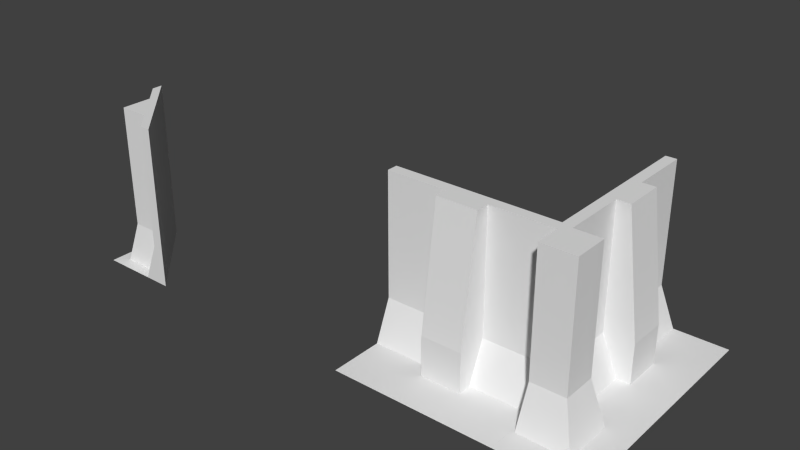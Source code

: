 # Source: templeWalls.blend  (saved by Blender 2.69.0; exported with 4.5.12 LTS)
import bpy
from mathutils import Matrix  # noqa: F401  (used for matrix-valued properties, if any)

bpy.ops.wm.read_factory_settings(use_empty=True)
scene = bpy.context.scene
scene.name = 'Scene'

# ---- collections
col_collection_1 = bpy.data.collections.new('Collection 1'); scene.collection.children.link(col_collection_1)

# ---- materials (node trees are filled in below, after node groups)
mat_material = bpy.data.materials.new('Material')
mat_material.alpha_threshold = 0.0
mat_material.use_transparent_shadow = False
mat_material.roughness = 0.5
mat_material.line_color = (0.0, 0.0, 0.0, 1.0)

# ---- material node trees

# ---- world
world_world = bpy.data.worlds.new('World'); scene.world = world_world
world_world.color = (0.05088, 0.05088, 0.05088)
world_world.use_sun_shadow = False
world_world.sun_shadow_jitter_overblur = 0.0
world_world.cycles.sampling_method = 'MANUAL'
world_world.cycles.sample_map_resolution = 256

# ---- meshes
me_cube_003 = bpy.data.meshes.new('Cube.003')
me_cube_003.from_pydata([(2.0, 4.768e-07, 0.0), (3.576e-07, 6.557e-07, 0.0), (1.192e-07, 8.345e-07, 2.0), (0.6667, 6.358e-07, 0.0), (0.2667, 3.974e-08, 2.0), (2.994e-07, 6.993e-07, 0.4882), (0.2667, 4.903e-07, 0.4882), (2.009, -0.001383, -6.985e-10), (2.009, 0.9986, -6.985e-10), (2.009, 0.9986, 2.0), (2.009, 0.6653, -6.985e-10), (2.009, 0.8653, 2.0), (2.009, 0.9986, 0.4882), (2.009, 0.8653, 0.4882), (0.7592, 0.2449, 0.4882), (1.517, 0.2448, 0.4882), (1.517, 0.6203, 0.4882), (1.251, 0.6211, 0.4882), (1.005, 0.4993, 0.4882), (0.7589, 0.3775, 0.4882), (0.7589, 0.3775, 5.96e-08), (1.005, 0.4993, -3.492e-10), (1.251, 0.6211, 5.96e-08), (1.517, 0.6203, 2.0), (1.517, 0.2448, 2.0), (0.7592, 0.2449, 2.0), (0.7589, 0.3775, 2.0), (1.005, 0.4993, 2.0), (1.251, 0.6211, 2.0), (1.716, 0.1442, -3.486e-10), (0.9587, 0.1447, -1.519e-10), (1.717, 0.5205, -5.464e-10)], [], [(5, 6, 3, 1), (2, 4, 6, 5), (12, 8, 10, 13), (9, 12, 13, 11), (30, 14, 15, 29), (17, 22, 8, 12), (23, 28, 9, 11), (22, 31, 10, 8), (0, 29, 31, 10, 7), (16, 23, 11, 13), (28, 17, 12, 9), (5, 1, 20, 19), (19, 20, 21, 18), (18, 21, 22, 17), (4, 2, 26, 25), (25, 26, 27, 24), (24, 27, 28, 23), (6, 4, 25, 14), (14, 25, 24, 15), (15, 24, 23, 16), (2, 5, 19, 26), (26, 19, 18, 27), (27, 18, 17, 28), (3, 6, 14, 30), (31, 16, 13, 10), (29, 15, 16, 31), (1, 3, 30, 20), (20, 30, 29, 21), (21, 29, 31, 22), (0, 3, 30, 29)])
me_cube_003.materials.append(mat_material)
me_cube_003.use_remesh_preserve_volume = False
me_cube_003.use_remesh_preserve_attributes = False
me_cube_003.use_mirror_vertex_groups = False
me_cube_003.update()
me_cube_002 = bpy.data.meshes.new('Cube.002')
me_cube_002.from_pydata([(2.0, 2.0, 0.0), (2.0, 4.768e-07, 0.0), (3.576e-07, 6.557e-07, 0.0), (8.345e-07, 2.0, 0.0), (1.192e-07, 8.345e-07, 2.0), (5.364e-07, 2.0, 2.0), (0.6667, 2.0, 0.0), (0.6667, 6.358e-07, 0.0), (0.2667, 2.0, 2.0), (0.2667, 3.974e-08, 2.0), (2.0, 0.75, 0.0), (0.6667, 0.75, 0.0), (0.2667, 0.75, 2.0), (5.364e-07, 0.75, 0.0), (2.757e-07, 0.75, 2.0), (6.557e-07, 1.25, 0.0), (3.8e-07, 1.25, 2.0), (2.0, 1.25, 0.0), (0.6667, 1.25, 0.0), (0.2667, 1.25, 2.0), (2.994e-07, 6.993e-07, 0.4882), (7.617e-07, 2.0, 0.4882), (0.2667, 2.0, 0.4882), (0.2667, 4.903e-07, 0.4882), (4.728e-07, 0.75, 0.4882), (0.2667, 0.75, 0.4882), (0.2667, 1.25, 0.4882), (5.884e-07, 1.25, 0.4882), (1.0, 0.75, 0.0), (0.6, 0.75, 2.0), (1.0, 1.25, 0.0), (0.6, 1.25, 2.0), (1.0, 0.75, 0.4882), (1.0, 1.25, 0.4882)], [(0, 3), (1, 2), (10, 13), (17, 15)], [(20, 2, 7, 23), (21, 22, 6, 3), (2, 13, 11, 7), (15, 13, 11, 18), (15, 3, 6, 18), (5, 16, 19, 8), (16, 14, 12, 19), (4, 9, 12, 14), (23, 25, 12, 9), (25, 12, 29, 32), (22, 8, 19, 26), (6, 0, 17, 18), (11, 18, 17, 10), (7, 11, 10, 1), (21, 27, 16, 5), (27, 16, 14, 24), (20, 4, 14, 24), (4, 20, 23, 9), (5, 8, 22, 21), (7, 11, 25, 23), (19, 26, 33, 31), (6, 22, 26, 18), (3, 15, 27, 21), (15, 27, 24, 13), (2, 20, 24, 13), (33, 30, 28, 32), (31, 33, 32, 29), (26, 18, 30, 33), (18, 11, 28, 30), (11, 25, 32, 28), (12, 19, 31, 29)])
me_cube_002.materials.append(mat_material)
me_cube_002.use_remesh_preserve_volume = False
me_cube_002.use_remesh_preserve_attributes = False
me_cube_002.use_mirror_vertex_groups = False
me_cube_002.update()
me_cube_001 = bpy.data.meshes.new('Cube.001')
me_cube_001.from_pydata([(2.0, 4.768e-07, 0.0), (3.576e-07, 6.557e-07, 0.0), (1.192e-07, 8.345e-07, 2.0), (0.6667, 6.358e-07, 0.0), (0.2667, 3.974e-08, 2.0), (2.994e-07, 6.993e-07, 0.4882), (0.2667, 4.903e-07, 0.4882), (-2.044e-07, -1.0, -3.974e-08), (2.725e-07, 1.328e-05, -3.974e-08), (7.493e-07, 1.34e-05, 2.0), (2.725e-07, -0.3333, -3.974e-08), (-1.158e-06, -0.1333, 2.0), (2.725e-07, 1.331e-05, 0.4882), (-2.044e-07, -0.1333, 0.4882), (0.2671, -0.03519, 0.4882), (0.07599, -0.1335, 0.4882), (2.792e-07, 1.015e-05, 0.4882), (2.859e-07, 7.003e-06, 0.4882), (2.927e-07, 3.851e-06, 0.4882), (3.363e-07, 3.811e-06, -9.934e-09), (3.15e-07, 6.966e-06, -1.987e-08), (2.938e-07, 1.012e-05, -2.98e-08), (0.07599, -0.1335, 2.0), (0.2694, -0.1333, 2.0), (0.2671, -0.03519, 2.0), (2.767e-07, 3.975e-06, 2.0), (4.343e-07, 7.115e-06, 2.0), (5.918e-07, 1.026e-05, 2.0), (0.07589, -0.3336, -3.677e-08), (0.07878, -1.0, -3.132e-08), (0.6656, -0.3347, -2.307e-08), (2.003, -1.0, -2.03e-08), (0.6655, -0.03644, -1.107e-08), (2.001, -0.03653, -1.099e-08), (0.2694, -0.4663, 0.4882), (0.07599, -0.4666, 0.4882), (0.07599, -0.4666, 2.0), (0.2694, -0.4663, 2.0), (0.07589, -0.6666, -3.677e-08), (0.6656, -0.6677, -2.307e-08), (0.9328, -0.03519, 0.4882), (0.9351, -0.1333, 0.4882), (0.9351, -0.1333, 2.0), (0.9328, -0.03519, 2.0), (1.331, -0.3347, -2.307e-08), (1.331, -0.03644, -1.107e-08), (0.9351, -0.4663, 0.4882), (0.9351, -0.4663, 2.0), (1.331, -0.6677, -2.307e-08), (2.002, -0.3354, -1.388e-08), (0.6665, -1.0, -2.796e-08)], [], [(5, 6, 3, 1), (2, 4, 6, 5), (12, 8, 10, 13), (9, 12, 13, 11), (28, 15, 13, 10), (16, 21, 8, 12), (22, 27, 9, 11), (1, 3, 32, 30, 28, 10, 8, 21, 20, 19), (15, 22, 11, 13), (27, 16, 12, 9), (5, 1, 19, 18), (18, 19, 20, 17), (17, 20, 21, 16), (4, 2, 25, 24), (22, 23, 24, 25, 27), (6, 4, 24, 14), (32, 14, 40, 45), (28, 30, 39, 38), (2, 5, 18, 25), (25, 18, 17, 26), (26, 17, 16, 27), (37, 34, 46, 47), (34, 39, 48, 46), (3, 6, 14, 32), (34, 37, 36, 35), (39, 34, 35, 38), (15, 28, 38, 35), (22, 15, 35, 36), (23, 37, 47, 42), (23, 22, 36, 37), (40, 43, 42, 41), (44, 41, 46, 48), (45, 40, 41, 44), (41, 42, 47, 46), (30, 32, 45, 44), (14, 24, 43, 40), (24, 23, 42, 43), (39, 30, 44, 48), (33, 0, 3, 32, 45), (29, 7, 10, 28, 38), (39, 48, 31, 50), (45, 33, 49, 44), (44, 49, 31, 48), (38, 39, 50, 29)])
me_cube_001.materials.append(mat_material)
me_cube_001.use_remesh_preserve_volume = False
me_cube_001.use_remesh_preserve_attributes = False
me_cube_001.use_mirror_vertex_groups = False
me_cube_001.update()
me_cube = bpy.data.meshes.new('Cube')
me_cube.from_pydata([(2.0, 2.0, 0.0), (2.0, 4.768e-07, 0.0), (3.576e-07, 6.557e-07, 0.0), (8.345e-07, 2.0, 0.0), (1.192e-07, 8.345e-07, 2.0), (5.364e-07, 2.0, 2.0), (0.6667, 2.0, 0.0), (0.6667, 6.358e-07, 0.0), (0.2667, 2.0, 2.0), (0.2667, 3.974e-08, 2.0), (2.0, 0.75, 0.0), (0.6667, 0.75, 0.0), (0.2667, 0.75, 2.0), (5.364e-07, 0.75, 0.0), (2.757e-07, 0.75, 2.0), (6.557e-07, 1.25, 0.0), (3.8e-07, 1.25, 2.0), (2.0, 1.25, 0.0), (0.6667, 1.25, 0.0), (0.2667, 1.25, 2.0), (2.994e-07, 6.993e-07, 0.4882), (7.617e-07, 2.0, 0.4882), (0.2667, 2.0, 0.4882), (0.2667, 4.903e-07, 0.4882), (4.728e-07, 0.75, 0.4882), (0.2667, 0.75, 0.4882), (0.2667, 1.25, 0.4882), (5.884e-07, 1.25, 0.4882), (1.0, 0.75, 0.0), (0.6, 0.75, 2.0), (1.0, 1.25, 0.0), (0.6, 1.25, 2.0), (1.0, 0.75, 0.4882), (1.0, 1.25, 0.4882)], [(0, 3), (1, 2), (10, 13), (17, 15)], [(20, 2, 7, 23), (21, 22, 6, 3), (2, 13, 11, 7), (15, 13, 11, 18), (15, 3, 6, 18), (5, 16, 19, 8), (16, 14, 12, 19), (4, 9, 12, 14), (23, 25, 12, 9), (25, 12, 29, 32), (22, 8, 19, 26), (6, 0, 17, 18), (11, 18, 17, 10), (7, 11, 10, 1), (21, 27, 16, 5), (27, 16, 14, 24), (20, 4, 14, 24), (4, 20, 23, 9), (5, 8, 22, 21), (7, 11, 25, 23), (19, 26, 33, 31), (6, 22, 26, 18), (3, 15, 27, 21), (15, 27, 24, 13), (2, 20, 24, 13), (33, 30, 28, 32), (31, 33, 32, 29), (26, 18, 30, 33), (18, 11, 28, 30), (11, 25, 32, 28), (12, 19, 31, 29)])
me_cube.materials.append(mat_material)
me_cube.use_remesh_preserve_volume = False
me_cube.use_remesh_preserve_attributes = False
me_cube.use_mirror_vertex_groups = False
me_cube.update()

# ---- objects
ob_cube_003 = bpy.data.objects.new('Cube.003', me_cube_003)
ob_cube_002 = bpy.data.objects.new('Cube.002', me_cube_002)
ob_cube_001 = bpy.data.objects.new('Cube.001', me_cube_001)
ob_cube = bpy.data.objects.new('Cube', me_cube)

# ---- transforms, parenting, visibility, modifiers, constraints
ob_cube_003.location = (-17.2, 0.0, 0.01)
ob_cube_003.rotation_euler = (0.0, 0.0, -1.571)
ob_cube_003.scale = (1.5, 3.0, 3.0)
ob_cube_003.lock_rotations_4d = False
ob_cube_003.empty_display_type = 'ARROWS'
ob_cube_003.lineart.crease_threshold = 0.0
ob_cube_002.location = (-6.0, 0.0, 0.01)
ob_cube_002.rotation_euler = (0.0, 0.0, -1.571)
ob_cube_002.scale = (1.5, 3.0, 3.0)
ob_cube_002.lock_rotations_4d = False
ob_cube_002.empty_display_type = 'ARROWS'
ob_cube_002.lineart.crease_threshold = 0.0
ob_cube_001.location = (0.0, 0.0, 0.01)
ob_cube_001.scale = (1.5, 3.0, 3.0)
ob_cube_001.lock_rotations_4d = False
ob_cube_001.empty_display_type = 'ARROWS'
ob_cube_001.lineart.crease_threshold = 0.0
ob_cube.location = (0.0, 0.0, 0.01)
ob_cube.scale = (1.5, 3.0, 3.0)
ob_cube.lock_rotations_4d = False
ob_cube.empty_display_type = 'ARROWS'
ob_cube.lineart.crease_threshold = 0.0

# ---- collection membership
col_collection_1.objects.link(ob_cube_003)
col_collection_1.objects.link(ob_cube_002)
col_collection_1.objects.link(ob_cube_001)
col_collection_1.objects.link(ob_cube)

# ---- scene / render settings (as saved in the file)
scene.frame_start = 1; scene.frame_end = 250; scene.frame_set(1)
scene.render.engine = 'BLENDER_EEVEE_NEXT'
scene.render.image_settings.compression = 90
scene.render.resolution_percentage = 50
scene.render.dither_intensity = 0.0
scene.cycles.use_denoising = False
scene.cycles.samples = 10
scene.cycles.sampling_pattern = 'TABULATED_SOBOL'
scene.cycles.light_sampling_threshold = 0.0
scene.cycles.use_adaptive_sampling = False
scene.cycles.use_light_tree = False
scene.cycles.blur_glossy = 0.0
scene.cycles.volume_bounces = 1
scene.cycles.pixel_filter_type = 'GAUSSIAN'
scene.cycles.sample_clamp_indirect = 0.0
scene.view_settings.view_transform = 'Standard'
bpy.context.view_layer.update()

# ---- added for rendering (the .blend has no active camera and no usable light): camera, sun
cam_auto = bpy.data.cameras.new('AutoCamera')
cam_auto.lens = 50.0
cam_auto.sensor_width = 36.0
cam_auto.clip_end = 1000.0
ob_auto_camera = bpy.data.objects.new('AutoCamera', cam_auto)
scene.collection.objects.link(ob_auto_camera)
ob_auto_camera.location = (14.1143, -23.966, 19.9826)
ob_auto_camera.rotation_euler = (1.09748, -7.21219e-08, 0.694738)
scene.camera = ob_auto_camera
light_auto_sun = bpy.data.lights.new('AutoSun', 'SUN')
light_auto_sun.energy = 3.0
light_auto_sun.angle = 0.0523599
ob_auto_sun = bpy.data.objects.new('AutoSun', light_auto_sun)
scene.collection.objects.link(ob_auto_sun)
ob_auto_sun.rotation_euler = (0.872665, 0.174533, 0.523599)
bpy.context.view_layer.update()
